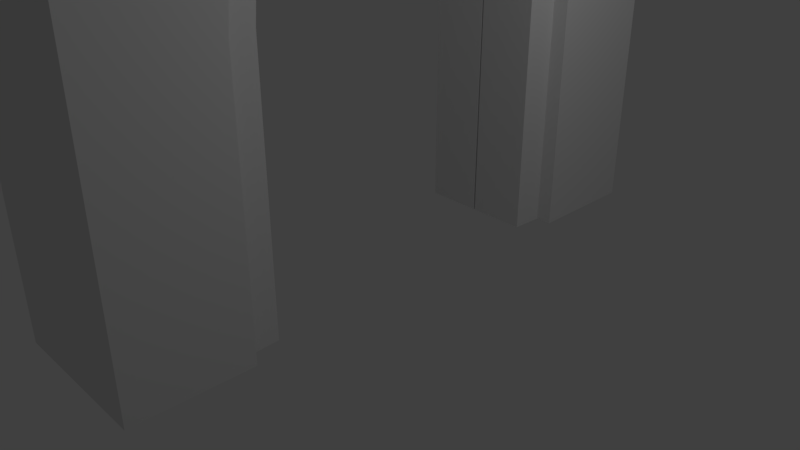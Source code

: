 # Source: Door.blend  (saved by Blender 2.79.0; exported with 4.5.12 LTS)
import bpy
from mathutils import Matrix  # noqa: F401  (used for matrix-valued properties, if any)

bpy.ops.wm.read_factory_settings(use_empty=True)
scene = bpy.context.scene
scene.name = 'Scene'

# ---- collections
col_collection_1 = bpy.data.collections.new('Collection 1'); scene.collection.children.link(col_collection_1)

# ---- materials (node trees are filled in below, after node groups)
mat_material = bpy.data.materials.new('Material')
mat_material.alpha_threshold = 0.0
mat_material.use_transparent_shadow = False
mat_material.roughness = 0.5
mat_material.line_color = (0.0, 0.0, 0.0, 1.0)

# ---- material node trees

# ---- world
world_world = bpy.data.worlds.new('World'); scene.world = world_world
world_world.color = (0.05088, 0.05088, 0.05088)
world_world.use_sun_shadow = False
world_world.sun_shadow_jitter_overblur = 0.0
world_world.cycles.sampling_method = 'MANUAL'

# ---- cameras
cam_camera = bpy.data.cameras.new('Camera')
cam_camera.clip_end = 100.0
cam_camera.lens = 35.0
cam_camera.sensor_width = 32.0
cam_camera.sensor_height = 18.0
cam_camera.ortho_scale = 7.314
cam_camera.dof.focus_distance = 0.0
cam_camera.dof.aperture_fstop = 128.0

# ---- lights
light_lamp = bpy.data.lights.new('Lamp', 'POINT')
light_lamp.transmission_factor = 0.0
light_lamp.cutoff_distance = 30.0
light_lamp.energy = 100.0
light_lamp.shadow_buffer_clip_start = 1.001
light_lamp.shadow_soft_size = 0.1
light_lamp.shadow_maximum_resolution = 0.006
light_lamp.use_absolute_resolution = True

# ---- meshes
me_cube = bpy.data.meshes.new('Cube')
me_cube.from_pydata([(1.0, 4.008, -0.02906), (1.0, 4.008, 9.031), (0.0, 2.472, -0.02906), (1.0, 2.478, -0.02906), (1.0, 0.5142, 5.836), (1.0, 0.9719, 5.651), (1.0, 1.394, 5.413), (1.0, 1.763, 5.114), (1.0, 2.067, 4.751), (1.0, 2.292, 4.336), (1.0, 2.431, 3.886), (1.0, 2.478, 3.417), (0.0, 4.008, -0.02906), (0.0, 4.008, 9.031), (1.0, 0.0, 5.961), (1.0, 0.5142, 5.836), (1.0, 0.9719, 5.651), (1.0, 1.394, 5.413), (1.0, 1.763, 5.114), (1.0, 2.067, 4.751), (1.0, 2.292, 4.336), (1.0, 2.431, 3.886), (1.0, 2.478, 3.417), (0.0, 0.03823, 5.961), (0.0, 0.5142, 5.836), (0.0, 0.9719, 5.651), (0.0, 1.394, 5.413), (0.0, 1.763, 5.114), (0.0, 2.067, 4.751), (0.0, 2.292, 4.336), (0.0, 2.431, 3.886), (0.0, 2.478, 3.417), (0.7847, 2.036, -0.01863), (0.7937, 4.008, -0.02906), (0.7937, 4.008, 9.031), (0.7842, 2.038, 3.396), (0.7937, 2.431, 3.886), (0.7837, 0.4293, 5.414), (0.7937, 0.0, 5.961), (0.7837, 0.8051, 5.255), (0.7837, 1.151, 5.048), (0.7837, 1.453, 4.799), (0.7837, 1.701, 4.502), (0.7837, 1.885, 4.164), (0.7937, 2.476, -0.02906), (0.011, 2.032, -0.01863), (0.01, 0.0, 5.519), (0.01, 0.4293, 5.414), (0.01, 0.8051, 5.255), (0.01, 1.151, 5.048), (0.01, 1.453, 4.799), (0.01, 1.701, 4.502), (0.01, 1.885, 4.164), (0.01, 1.998, 3.798), (0.0105, 2.038, 3.396), (0.7937, 2.478, 3.417), (0.7837, 0.0, 5.519), (0.7937, 2.292, 4.336), (0.7837, 1.998, 3.798), (0.7937, 2.067, 4.751), (0.7937, 1.763, 5.114), (0.7937, 1.394, 5.413), (0.7937, 0.9719, 5.651), (0.7937, 0.5142, 5.836), (1.0, 4.008, 6.908), (1.0, 4.008, 6.559), (0.0, 4.008, 6.908), (0.0, 4.008, 6.559), (0.7937, 4.008, 6.569), (0.7937, 4.008, 6.908), (1.0, 4.008, 6.569), (0.7937, 4.008, 6.559), (0.7937, 4.008, 6.898), (1.0, 4.008, 6.898), (0.02, 4.438, 6.888), (0.02, 4.438, 6.579), (0.01, 4.008, 6.569), (0.01, 4.008, 6.898), (1.43, 4.438, 6.579), (0.7937, 4.438, 6.579), (0.7937, 4.438, 6.888), (1.43, 4.438, 6.888), (1.0, -2.384e-06, 9.031), (0.0, -4.768e-07, 9.031), (0.7937, -1.431e-06, 9.031), (1.0, -1.431e-06, 6.908), (1.0, -1.431e-06, 6.559), (1.0, -1.431e-06, 6.898), (1.0, -1.431e-06, 6.569), (1.43, -3.338e-06, 6.888), (1.43, 0.0, 6.579)], [], [(10, 9, 20, 21), (9, 8, 19, 20), (65, 0, 33, 71), (8, 7, 18, 19), (44, 2, 12, 33), (11, 10, 21, 22), (4, 14, 15), (5, 4, 15, 16), (6, 5, 16, 17), (7, 6, 17, 18), (35, 58, 53, 54), (37, 56, 46, 47), (39, 37, 47, 48), (40, 39, 48, 49), (41, 40, 49, 50), (42, 41, 50, 51), (43, 42, 51, 52), (58, 43, 52, 53), (32, 35, 54, 45), (3, 22, 55, 44), (21, 20, 57, 36), (20, 19, 59, 57), (19, 18, 60, 59), (18, 17, 61, 60), (17, 16, 62, 61), (16, 15, 63, 62), (15, 14, 38, 63), (22, 21, 36, 55), (3, 44, 33, 0), (34, 69, 66, 13), (32, 45, 2, 44), (47, 46, 23, 24), (48, 47, 24, 25), (49, 48, 25, 26), (50, 49, 26, 27), (51, 50, 27, 28), (52, 51, 28, 29), (53, 52, 29, 30), (54, 53, 30, 31), (45, 54, 31, 2), (35, 32, 44, 55), (43, 58, 36, 57), (42, 43, 57, 59), (41, 42, 59, 60), (40, 41, 60, 61), (39, 40, 61, 62), (37, 39, 62, 63), (56, 37, 63, 38), (58, 35, 55, 36), (71, 33, 12, 67), (78, 79, 80, 81), (79, 75, 74, 80), (1, 64, 69, 34), (68, 70, 65, 71), (73, 72, 69, 64), (76, 68, 71, 67), (77, 76, 67, 66), (72, 77, 66, 69), (87, 73, 64, 85), (74, 75, 76, 77), (79, 78, 70, 68), (81, 80, 72, 73), (75, 79, 68, 76), (80, 74, 77, 72), (89, 81, 73, 87), (78, 90, 88, 70), (70, 88, 86, 65), (81, 89, 90, 78), (64, 1, 82, 85), (1, 34, 84, 82), (34, 13, 83, 84), (0, 65, 86, 14, 4, 5, 6, 7, 8, 9, 10, 11, 3)])
me_cube.materials.append(mat_material)
me_cube.use_remesh_preserve_volume = False
me_cube.use_remesh_preserve_attributes = False
me_cube.use_mirror_vertex_groups = False
me_cube.update()

# ---- objects
ob_cube = bpy.data.objects.new('Cube', me_cube)
ob_lamp = bpy.data.objects.new('Lamp', light_lamp)
ob_camera = bpy.data.objects.new('Camera', cam_camera)

# ---- transforms, parenting, visibility, modifiers, constraints
ob_cube.location = (0.0, 0.0, 0.0)
ob_cube.scale = (1.0, 0.9837, 1.0)
ob_cube.lock_rotations_4d = False
ob_cube.empty_display_type = 'ARROWS'
ob_cube.lineart.crease_threshold = 0.0
_m = ob_cube.modifiers.new('Mirror', 'MIRROR')
_m.use_axis = (True, True, False)
_m.use_clip = True
ob_lamp.location = (4.076, 1.005, 5.904)
ob_lamp.rotation_euler = (0.6503, 0.05522, 1.866)
ob_lamp.lock_rotations_4d = False
ob_lamp.empty_display_type = 'ARROWS'
ob_lamp.color = (0.0, 0.0, 0.0, 0.0)
ob_lamp.lineart.crease_threshold = 0.0
ob_camera.location = (7.481, -6.508, 5.344)
ob_camera.rotation_euler = (1.109, 0.0, 0.8149)
ob_camera.lock_rotations_4d = False
ob_camera.empty_display_type = 'ARROWS'
ob_camera.color = (0.0, 0.0, 0.0, 0.0)
ob_camera.display_type = 'WIRE'
ob_camera.lineart.crease_threshold = 0.0

# ---- collection membership
col_collection_1.objects.link(ob_cube)
col_collection_1.objects.link(ob_lamp)
col_collection_1.objects.link(ob_camera)

# ---- scene / render settings (as saved in the file)
scene.camera = ob_camera
scene.frame_start = 1; scene.frame_end = 250; scene.frame_set(1)
scene.render.engine = 'BLENDER_EEVEE_NEXT'
scene.render.resolution_percentage = 50
scene.render.dither_intensity = 0.0
scene.cycles.use_denoising = False
scene.cycles.samples = 128
scene.cycles.sampling_pattern = 'TABULATED_SOBOL'
scene.cycles.use_adaptive_sampling = False
scene.cycles.use_light_tree = False
scene.cycles.blur_glossy = 0.0
scene.cycles.sample_clamp_indirect = 0.0
scene.view_settings.view_transform = 'Standard'
bpy.context.view_layer.update()
